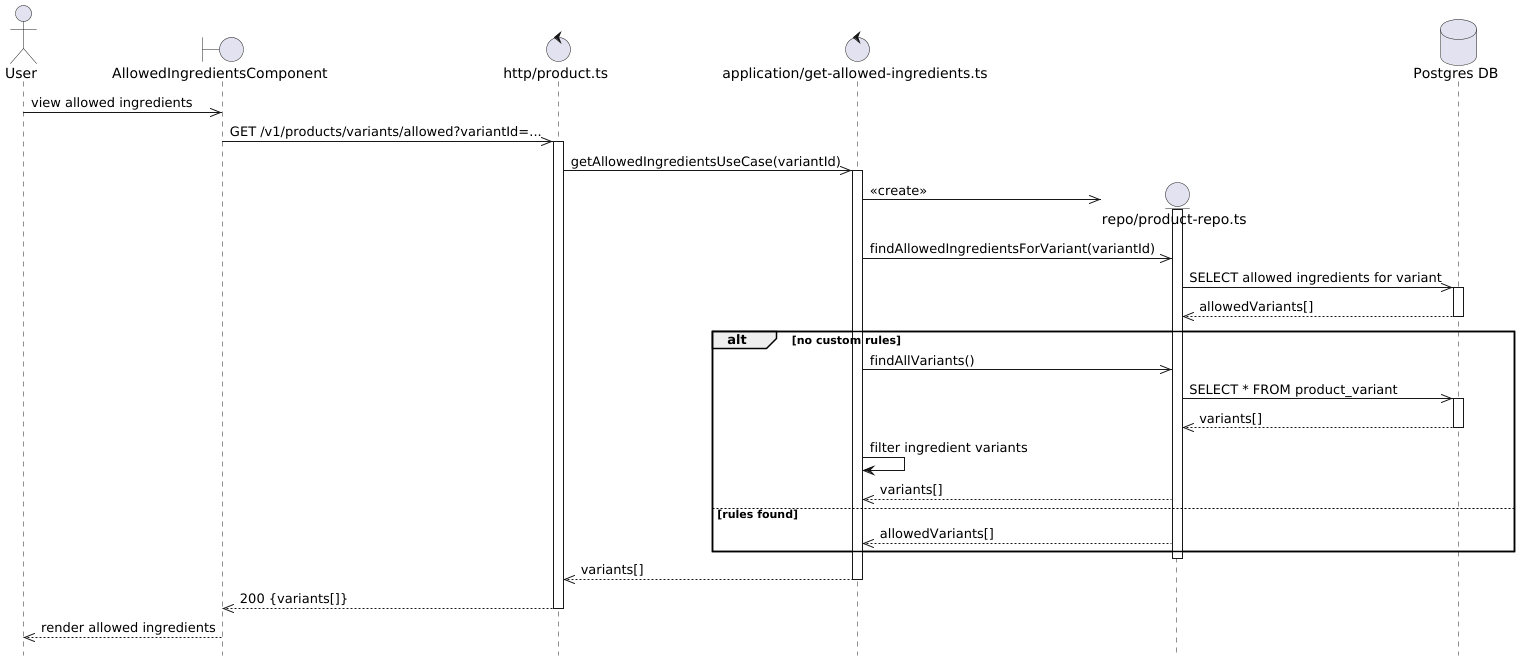

The diagram above was rendered by PlantUML. Its source (embedded in the PNG):
@startuml Allowed Ingredients Get Flow
hide footbox

actor User

boundary "AllowedIngredientsComponent" as Component
control "http/product.ts" as Http
control "application/get-allowed-ingredients.ts" as UseCase

User ->> Component: view allowed ingredients

Component ->> Http: GET /v1/products/variants/allowed?variantId=...
activate Http

Http ->> UseCase: getAllowedIngredientsUseCase(variantId)
activate UseCase

create entity "repo/product-repo.ts" as ProductRepo
database "Postgres DB" as DB
UseCase ->> ProductRepo: <<create>>
activate ProductRepo

UseCase ->> ProductRepo: findAllowedIngredientsForVariant(variantId)
ProductRepo ->> DB: SELECT allowed ingredients for variant
activate DB
DB -->> ProductRepo: allowedVariants[]
deactivate DB

alt no custom rules
    UseCase ->> ProductRepo: findAllVariants()
    ProductRepo ->> DB: SELECT * FROM product_variant
    activate DB
    DB -->> ProductRepo: variants[]
    deactivate DB
    UseCase -> UseCase: filter ingredient variants
    ProductRepo -->> UseCase: variants[]
else rules found
    ProductRepo -->> UseCase: allowedVariants[]
end

deactivate ProductRepo

UseCase -->> Http: variants[]
deactivate UseCase

Http -->> Component: 200 {variants[]}
deactivate Http

Component -->> User: render allowed ingredients

@enduml